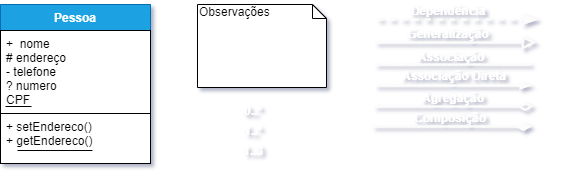

The diagram above was exported from draw.io. Its source (the exported page's mxGraphModel, read from the mxfile embedded in the PNG):
<mxGraphModel dx="1178" dy="454" grid="0" gridSize="10" guides="1" tooltips="1" connect="1" arrows="1" fold="1" page="1" pageScale="1" pageWidth="827" pageHeight="1169" math="0" shadow="1">
  <root>
    <mxCell id="0" />
    <mxCell id="1" parent="0" />
    <mxCell id="2" value="" style="group" vertex="1" connectable="0" parent="1">
      <mxGeometry x="83" y="1262" width="150" height="159" as="geometry" />
    </mxCell>
    <mxCell id="3" value="Pessoa" style="swimlane;fontStyle=1;align=center;verticalAlign=top;childLayout=stackLayout;horizontal=1;startSize=26;horizontalStack=0;resizeParent=1;resizeParentMax=0;resizeLast=0;collapsible=1;marginBottom=0;fillColor=#1ba1e2;strokeColor=#006EAF;fontColor=#ffffff;" vertex="1" parent="2">
      <mxGeometry width="150" height="111" as="geometry">
        <mxRectangle x="170" y="120" width="70" height="26" as="alternateBounds" />
      </mxGeometry>
    </mxCell>
    <mxCell id="4" value="+  nome&#10;# endereço&#10;- telefone&#10;? numero&#10;CPF&#10;" style="text;align=left;verticalAlign=top;spacingLeft=4;spacingRight=4;overflow=hidden;rotatable=0;points=[[0,0.5],[1,0.5]];portConstraint=eastwest;fillColor=#ffffff;strokeColor=#000000;fontStyle=0" vertex="1" parent="3">
      <mxGeometry y="26" width="150" height="85" as="geometry" />
    </mxCell>
    <mxCell id="5" value="" style="endArrow=none;html=1;shadow=0;" edge="1" parent="3">
      <mxGeometry width="50" height="50" relative="1" as="geometry">
        <mxPoint x="31" y="102" as="sourcePoint" />
        <mxPoint x="5" y="102" as="targetPoint" />
      </mxGeometry>
    </mxCell>
    <mxCell id="6" value="+ setEndereco()&#10;+ getEndereco()&#10;" style="text;align=left;verticalAlign=top;spacingLeft=4;spacingRight=4;overflow=hidden;rotatable=0;points=[[0,0.5],[1,0.5]];portConstraint=eastwest;fillColor=#ffffff;strokeColor=#000000;" vertex="1" parent="2">
      <mxGeometry y="109" width="150" height="50" as="geometry" />
    </mxCell>
    <mxCell id="7" value="" style="endArrow=none;html=1;shadow=0;exitX=0.613;exitY=0.74;exitDx=0;exitDy=0;exitPerimeter=0;" edge="1" parent="2" source="6">
      <mxGeometry width="50" height="50" relative="1" as="geometry">
        <mxPoint x="43" y="146" as="sourcePoint" />
        <mxPoint x="17" y="146" as="targetPoint" />
      </mxGeometry>
    </mxCell>
    <mxCell id="8" value="&lt;font color=&quot;#000000&quot;&gt;Observações&lt;/font&gt;" style="shape=note;whiteSpace=wrap;html=1;size=14;verticalAlign=top;align=left;spacingTop=-6;fontColor=#FFFFFF;" vertex="1" parent="1">
      <mxGeometry x="280" y="1262" width="129" height="83" as="geometry" />
    </mxCell>
    <mxCell id="9" value="" style="group" vertex="1" connectable="0" parent="1">
      <mxGeometry x="456" y="1258" width="164.5" height="127" as="geometry" />
    </mxCell>
    <mxCell id="10" value="" style="endArrow=classicThin;html=1;shadow=0;fontColor=#FFFFFF;exitX=0.5;exitY=1;exitDx=0;exitDy=0;strokeWidth=2;fillColor=#0050ef;strokeColor=#FCFCFC;endFill=1;endSize=10;dashed=1;" edge="1" parent="9">
      <mxGeometry width="50" height="50" relative="1" as="geometry">
        <mxPoint x="3.5" y="19" as="sourcePoint" />
        <mxPoint x="164.5" y="19" as="targetPoint" />
      </mxGeometry>
    </mxCell>
    <mxCell id="11" value="Dependência" style="text;html=1;strokeColor=none;fillColor=none;align=center;verticalAlign=middle;whiteSpace=wrap;rounded=0;fontStyle=1;fontColor=#FFFFFF;" vertex="1" parent="9">
      <mxGeometry x="54.5" width="40" height="20" as="geometry" />
    </mxCell>
    <mxCell id="12" value="" style="group" vertex="1" connectable="0" parent="9">
      <mxGeometry x="1.5" y="23" width="161" height="20" as="geometry" />
    </mxCell>
    <mxCell id="13" value="" style="endArrow=block;html=1;shadow=0;fontColor=#FFFFFF;strokeWidth=2;fillColor=#0050ef;strokeColor=#FCFCFC;endFill=0;endSize=9;" edge="1" parent="12">
      <mxGeometry width="50" height="50" relative="1" as="geometry">
        <mxPoint y="19" as="sourcePoint" />
        <mxPoint x="161" y="19" as="targetPoint" />
      </mxGeometry>
    </mxCell>
    <mxCell id="14" value="Generalização" style="text;html=1;strokeColor=none;fillColor=none;align=center;verticalAlign=middle;whiteSpace=wrap;rounded=0;fontStyle=1;fontColor=#FFFFFF;" vertex="1" parent="12">
      <mxGeometry x="53" width="40" height="20" as="geometry" />
    </mxCell>
    <mxCell id="15" value="" style="group" vertex="1" connectable="0" parent="9">
      <mxGeometry x="1.5" y="46" width="156" height="20" as="geometry" />
    </mxCell>
    <mxCell id="16" value="" style="endArrow=none;html=1;shadow=0;fontColor=#FFFFFF;entryX=0.5;entryY=1;entryDx=0;entryDy=0;strokeWidth=2;fillColor=#0050ef;strokeColor=#FCFCFC;" edge="1" parent="15">
      <mxGeometry width="50" height="50" relative="1" as="geometry">
        <mxPoint x="156" y="18" as="sourcePoint" />
        <mxPoint y="18.210000000000036" as="targetPoint" />
      </mxGeometry>
    </mxCell>
    <mxCell id="17" value="Associação" style="text;html=1;strokeColor=none;fillColor=none;align=center;verticalAlign=middle;whiteSpace=wrap;rounded=0;fontStyle=1;fontColor=#FFFFFF;" vertex="1" parent="15">
      <mxGeometry x="56" width="40" height="20" as="geometry" />
    </mxCell>
    <mxCell id="18" value="" style="group" vertex="1" connectable="0" parent="9">
      <mxGeometry x="1.5" y="65" width="156" height="20.210000000000264" as="geometry" />
    </mxCell>
    <mxCell id="19" value="" style="endArrow=blockThin;html=1;shadow=0;fontColor=#FFFFFF;entryX=0.5;entryY=1;entryDx=0;entryDy=0;strokeWidth=2;fillColor=#0050ef;strokeColor=#FCFCFC;endFill=1;" edge="1" parent="18">
      <mxGeometry width="50" height="50" relative="1" as="geometry">
        <mxPoint y="20.210000000000264" as="sourcePoint" />
        <mxPoint x="156" y="20" as="targetPoint" />
      </mxGeometry>
    </mxCell>
    <mxCell id="20" value="Associação Direta" style="text;html=1;strokeColor=none;fillColor=none;align=center;verticalAlign=middle;whiteSpace=wrap;rounded=0;fontStyle=1;fontColor=#FFFFFF;" vertex="1" parent="18">
      <mxGeometry x="10" width="138" height="20" as="geometry" />
    </mxCell>
    <mxCell id="21" value="" style="group" vertex="1" connectable="0" parent="9">
      <mxGeometry x="2.5" y="87" width="159" height="20" as="geometry" />
    </mxCell>
    <mxCell id="22" value="" style="endArrow=diamondThin;html=1;shadow=0;fontColor=#FFFFFF;strokeWidth=2;fillColor=#0050ef;strokeColor=#FCFCFC;endFill=0;endSize=10;" edge="1" parent="21">
      <mxGeometry width="50" height="50" relative="1" as="geometry">
        <mxPoint x="-2" y="19" as="sourcePoint" />
        <mxPoint x="157" y="19" as="targetPoint" />
      </mxGeometry>
    </mxCell>
    <mxCell id="23" value="Agregação" style="text;html=1;strokeColor=none;fillColor=none;align=center;verticalAlign=middle;whiteSpace=wrap;rounded=0;fontStyle=1;fontColor=#FFFFFF;" vertex="1" parent="21">
      <mxGeometry x="8" width="138" height="20" as="geometry" />
    </mxCell>
    <mxCell id="24" value="" style="group" vertex="1" connectable="0" parent="9">
      <mxGeometry y="107" width="159" height="20" as="geometry" />
    </mxCell>
    <mxCell id="25" value="" style="endArrow=diamondThin;html=1;shadow=0;fontColor=#FFFFFF;strokeWidth=2;fillColor=#0050ef;strokeColor=#FCFCFC;endFill=1;endSize=10;" edge="1" parent="24">
      <mxGeometry width="50" height="50" relative="1" as="geometry">
        <mxPoint x="-1" y="19" as="sourcePoint" />
        <mxPoint x="158" y="19" as="targetPoint" />
      </mxGeometry>
    </mxCell>
    <mxCell id="26" value="Composição" style="text;html=1;strokeColor=none;fillColor=none;align=center;verticalAlign=middle;whiteSpace=wrap;rounded=0;fontStyle=1;fontColor=#FFFFFF;" vertex="1" parent="24">
      <mxGeometry x="8" width="138" height="20" as="geometry" />
    </mxCell>
    <mxCell id="27" value="0..*" style="text;html=1;strokeColor=none;fillColor=none;align=center;verticalAlign=middle;whiteSpace=wrap;rounded=0;fontStyle=1;fontColor=#FFFFFF;" vertex="1" parent="1">
      <mxGeometry x="316" y="1358" width="40" height="20" as="geometry" />
    </mxCell>
    <mxCell id="28" value="1..*" style="text;html=1;strokeColor=none;fillColor=none;align=center;verticalAlign=middle;whiteSpace=wrap;rounded=0;fontStyle=1;fontColor=#FFFFFF;" vertex="1" parent="1">
      <mxGeometry x="316" y="1378" width="40" height="20" as="geometry" />
    </mxCell>
    <mxCell id="29" value="1..3" style="text;html=1;strokeColor=none;fillColor=none;align=center;verticalAlign=middle;whiteSpace=wrap;rounded=0;fontStyle=1;fontColor=#FFFFFF;" vertex="1" parent="1">
      <mxGeometry x="316" y="1398" width="40" height="20" as="geometry" />
    </mxCell>
  </root>
</mxGraphModel>